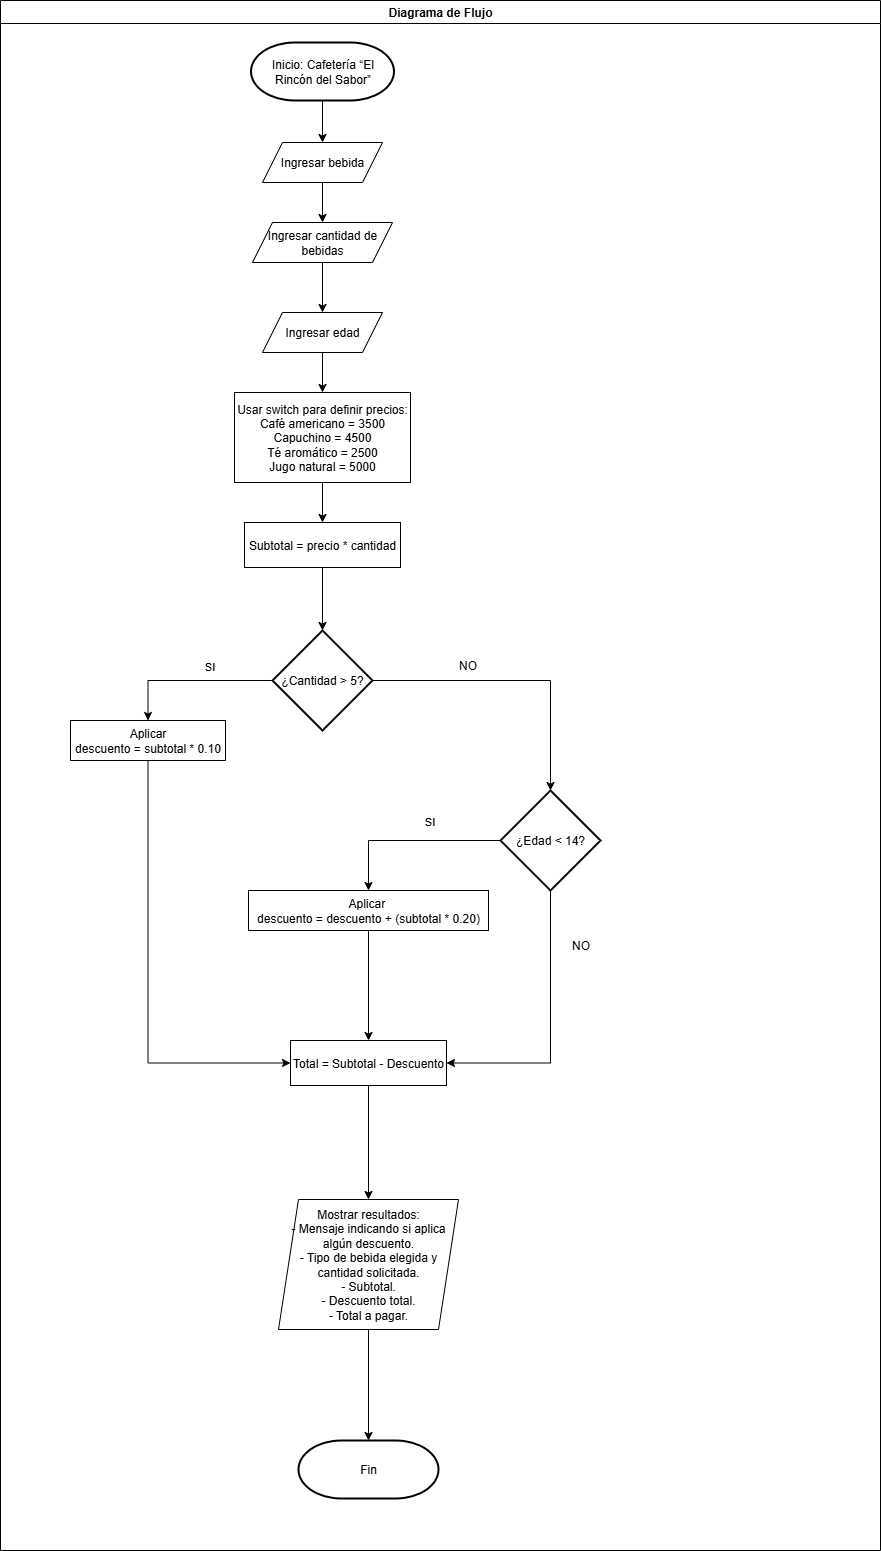

The diagram above was exported from draw.io. Its source (the exported page's mxGraphModel, read from the mxfile embedded in the PNG):
<mxGraphModel dx="2217" dy="1957" grid="1" gridSize="10" guides="1" tooltips="1" connect="1" arrows="1" fold="1" page="1" pageScale="1" pageWidth="827" pageHeight="1169" math="0" shadow="0">
  <root>
    <mxCell id="0" />
    <mxCell id="1" parent="0" />
    <mxCell id="EI3wRiuSmck79H7fSmej-11" style="edgeStyle=orthogonalEdgeStyle;rounded=0;orthogonalLoop=1;jettySize=auto;html=1;exitX=0.5;exitY=1;exitDx=0;exitDy=0;exitPerimeter=0;entryX=0.5;entryY=0;entryDx=0;entryDy=0;" parent="1" source="EI3wRiuSmck79H7fSmej-3" target="EI3wRiuSmck79H7fSmej-7" edge="1">
      <mxGeometry relative="1" as="geometry" />
    </mxCell>
    <mxCell id="EI3wRiuSmck79H7fSmej-3" value="Inicio: Cafetería “El Rincón del Sabor”" style="strokeWidth=2;html=1;shape=mxgraph.flowchart.terminator;whiteSpace=wrap;align=center;" parent="1" vertex="1">
      <mxGeometry x="340.5" y="12" width="143" height="58" as="geometry" />
    </mxCell>
    <mxCell id="EI3wRiuSmck79H7fSmej-12" style="edgeStyle=orthogonalEdgeStyle;rounded=0;orthogonalLoop=1;jettySize=auto;html=1;exitX=0.5;exitY=1;exitDx=0;exitDy=0;entryX=0.5;entryY=0;entryDx=0;entryDy=0;" parent="1" source="EI3wRiuSmck79H7fSmej-7" target="EI3wRiuSmck79H7fSmej-8" edge="1">
      <mxGeometry relative="1" as="geometry" />
    </mxCell>
    <mxCell id="EI3wRiuSmck79H7fSmej-7" value="Ingresar bebida" style="shape=parallelogram;perimeter=parallelogramPerimeter;whiteSpace=wrap;html=1;fixedSize=1;" parent="1" vertex="1">
      <mxGeometry x="352" y="112" width="120" height="40" as="geometry" />
    </mxCell>
    <mxCell id="EI3wRiuSmck79H7fSmej-13" style="edgeStyle=orthogonalEdgeStyle;rounded=0;orthogonalLoop=1;jettySize=auto;html=1;exitX=0.5;exitY=1;exitDx=0;exitDy=0;" parent="1" source="EI3wRiuSmck79H7fSmej-8" target="EI3wRiuSmck79H7fSmej-9" edge="1">
      <mxGeometry relative="1" as="geometry" />
    </mxCell>
    <mxCell id="EI3wRiuSmck79H7fSmej-8" value="Ingresar cantidad de bebidas" style="shape=parallelogram;perimeter=parallelogramPerimeter;whiteSpace=wrap;html=1;fixedSize=1;" parent="1" vertex="1">
      <mxGeometry x="342" y="192" width="140" height="40" as="geometry" />
    </mxCell>
    <mxCell id="EI3wRiuSmck79H7fSmej-14" style="edgeStyle=orthogonalEdgeStyle;rounded=0;orthogonalLoop=1;jettySize=auto;html=1;exitX=0.5;exitY=1;exitDx=0;exitDy=0;entryX=0.5;entryY=0;entryDx=0;entryDy=0;" parent="1" source="EI3wRiuSmck79H7fSmej-9" target="EI3wRiuSmck79H7fSmej-10" edge="1">
      <mxGeometry relative="1" as="geometry" />
    </mxCell>
    <mxCell id="EI3wRiuSmck79H7fSmej-9" value="Ingresar edad" style="shape=parallelogram;perimeter=parallelogramPerimeter;whiteSpace=wrap;html=1;fixedSize=1;" parent="1" vertex="1">
      <mxGeometry x="352" y="282" width="120" height="40" as="geometry" />
    </mxCell>
    <mxCell id="EI3wRiuSmck79H7fSmej-17" style="edgeStyle=orthogonalEdgeStyle;rounded=0;orthogonalLoop=1;jettySize=auto;html=1;exitX=0.5;exitY=1;exitDx=0;exitDy=0;entryX=0.5;entryY=0;entryDx=0;entryDy=0;" parent="1" source="EI3wRiuSmck79H7fSmej-10" target="EI3wRiuSmck79H7fSmej-16" edge="1">
      <mxGeometry relative="1" as="geometry" />
    </mxCell>
    <mxCell id="EI3wRiuSmck79H7fSmej-10" value="&lt;div&gt;Usar switch para definir precios:&lt;/div&gt;&lt;div&gt;Café americano = 3500&lt;/div&gt;&lt;div&gt;Capuchino = 4500&lt;/div&gt;&lt;div&gt;Té aromático = 2500&lt;/div&gt;&lt;div&gt;Jugo natural = 5000&lt;/div&gt;" style="rounded=0;whiteSpace=wrap;html=1;align=center;" parent="1" vertex="1">
      <mxGeometry x="324" y="362" width="176" height="90" as="geometry" />
    </mxCell>
    <mxCell id="sh2K1bo2b68iSlVMAt9y-1" style="edgeStyle=orthogonalEdgeStyle;rounded=0;orthogonalLoop=1;jettySize=auto;html=1;exitX=0.5;exitY=1;exitDx=0;exitDy=0;" parent="1" source="EI3wRiuSmck79H7fSmej-16" target="EI3wRiuSmck79H7fSmej-25" edge="1">
      <mxGeometry relative="1" as="geometry" />
    </mxCell>
    <mxCell id="EI3wRiuSmck79H7fSmej-16" value="Subtotal = precio * cantidad" style="rounded=0;whiteSpace=wrap;html=1;" parent="1" vertex="1">
      <mxGeometry x="334" y="492" width="156" height="45" as="geometry" />
    </mxCell>
    <mxCell id="EI3wRiuSmck79H7fSmej-33" style="edgeStyle=orthogonalEdgeStyle;rounded=0;orthogonalLoop=1;jettySize=auto;html=1;entryX=0.5;entryY=0;entryDx=0;entryDy=0;" parent="1" source="EI3wRiuSmck79H7fSmej-25" target="EI3wRiuSmck79H7fSmej-29" edge="1">
      <mxGeometry relative="1" as="geometry" />
    </mxCell>
    <mxCell id="EI3wRiuSmck79H7fSmej-35" value="SI" style="edgeLabel;html=1;align=center;verticalAlign=middle;resizable=0;points=[];" parent="EI3wRiuSmck79H7fSmej-33" vertex="1" connectable="0">
      <mxGeometry x="-0.1829" y="-1" relative="1" as="geometry">
        <mxPoint x="3" y="-14" as="offset" />
      </mxGeometry>
    </mxCell>
    <mxCell id="EI3wRiuSmck79H7fSmej-34" style="edgeStyle=orthogonalEdgeStyle;rounded=0;orthogonalLoop=1;jettySize=auto;html=1;exitX=1;exitY=0.5;exitDx=0;exitDy=0;exitPerimeter=0;entryX=0.5;entryY=0;entryDx=0;entryDy=0;entryPerimeter=0;" parent="1" source="EI3wRiuSmck79H7fSmej-25" target="EI3wRiuSmck79H7fSmej-15" edge="1">
      <mxGeometry relative="1" as="geometry">
        <mxPoint x="597" y="920" as="targetPoint" />
      </mxGeometry>
    </mxCell>
    <mxCell id="EI3wRiuSmck79H7fSmej-25" value="¿Cantidad &amp;gt; 5?" style="strokeWidth=2;html=1;shape=mxgraph.flowchart.decision;whiteSpace=wrap;" parent="1" vertex="1">
      <mxGeometry x="362" y="600" width="100" height="100" as="geometry" />
    </mxCell>
    <mxCell id="9PLE3dKPpL7xsfjGN5hc-13" style="edgeStyle=orthogonalEdgeStyle;rounded=0;orthogonalLoop=1;jettySize=auto;html=1;exitX=0.5;exitY=1;exitDx=0;exitDy=0;entryX=0;entryY=0.5;entryDx=0;entryDy=0;" edge="1" parent="1" source="EI3wRiuSmck79H7fSmej-29" target="EI3wRiuSmck79H7fSmej-37">
      <mxGeometry relative="1" as="geometry" />
    </mxCell>
    <mxCell id="EI3wRiuSmck79H7fSmej-29" value="Aplicar&lt;div&gt;descuento = subtotal * 0.10&lt;/div&gt;" style="rounded=0;whiteSpace=wrap;html=1;" parent="1" vertex="1">
      <mxGeometry x="160" y="690" width="155" height="40" as="geometry" />
    </mxCell>
    <mxCell id="EI3wRiuSmck79H7fSmej-36" value="NO" style="text;html=1;align=center;verticalAlign=middle;resizable=0;points=[];autosize=1;strokeColor=none;fillColor=none;" parent="1" vertex="1">
      <mxGeometry x="537" y="620" width="40" height="30" as="geometry" />
    </mxCell>
    <mxCell id="sh2K1bo2b68iSlVMAt9y-12" value="Diagrama de Flujo" style="swimlane;whiteSpace=wrap;html=1;startSize=23;" parent="1" vertex="1">
      <mxGeometry x="90" y="-30" width="880" height="1550" as="geometry" />
    </mxCell>
    <mxCell id="9PLE3dKPpL7xsfjGN5hc-11" style="edgeStyle=orthogonalEdgeStyle;rounded=0;orthogonalLoop=1;jettySize=auto;html=1;exitX=0.5;exitY=1;exitDx=0;exitDy=0;exitPerimeter=0;entryX=1;entryY=0.5;entryDx=0;entryDy=0;" edge="1" parent="sh2K1bo2b68iSlVMAt9y-12" source="EI3wRiuSmck79H7fSmej-15" target="EI3wRiuSmck79H7fSmej-37">
      <mxGeometry relative="1" as="geometry">
        <Array as="points">
          <mxPoint x="550" y="1063" />
        </Array>
      </mxGeometry>
    </mxCell>
    <mxCell id="9PLE3dKPpL7xsfjGN5hc-14" style="edgeStyle=orthogonalEdgeStyle;rounded=0;orthogonalLoop=1;jettySize=auto;html=1;exitX=0.5;exitY=1;exitDx=0;exitDy=0;entryX=0.5;entryY=0;entryDx=0;entryDy=0;" edge="1" parent="sh2K1bo2b68iSlVMAt9y-12" source="EI3wRiuSmck79H7fSmej-37" target="EI3wRiuSmck79H7fSmej-38">
      <mxGeometry relative="1" as="geometry" />
    </mxCell>
    <mxCell id="EI3wRiuSmck79H7fSmej-37" value="Total = Subtotal - Descuento" style="rounded=0;whiteSpace=wrap;html=1;" parent="sh2K1bo2b68iSlVMAt9y-12" vertex="1">
      <mxGeometry x="290" y="1040" width="156" height="45" as="geometry" />
    </mxCell>
    <mxCell id="EI3wRiuSmck79H7fSmej-39" value="Fin" style="strokeWidth=2;html=1;shape=mxgraph.flowchart.terminator;whiteSpace=wrap;" parent="sh2K1bo2b68iSlVMAt9y-12" vertex="1">
      <mxGeometry x="298" y="1440" width="140" height="58" as="geometry" />
    </mxCell>
    <mxCell id="9PLE3dKPpL7xsfjGN5hc-4" style="edgeStyle=orthogonalEdgeStyle;rounded=0;orthogonalLoop=1;jettySize=auto;html=1;exitX=0.5;exitY=1;exitDx=0;exitDy=0;" edge="1" parent="sh2K1bo2b68iSlVMAt9y-12" source="EI3wRiuSmck79H7fSmej-38" target="EI3wRiuSmck79H7fSmej-39">
      <mxGeometry relative="1" as="geometry" />
    </mxCell>
    <mxCell id="EI3wRiuSmck79H7fSmej-38" value="Mostrar resultados:&lt;div&gt;- Mensaje indicando si aplica algún descuento.&lt;/div&gt;&lt;div&gt;-&amp;nbsp;Tipo de bebida elegida y cantidad solicitada.&lt;/div&gt;&lt;div&gt;-&amp;nbsp;Subtotal.&lt;/div&gt;&lt;div&gt;-&amp;nbsp;Descuento total.&lt;/div&gt;&lt;div&gt;-&amp;nbsp;Total a pagar.&lt;/div&gt;" style="shape=parallelogram;perimeter=parallelogramPerimeter;whiteSpace=wrap;html=1;fixedSize=1;" parent="sh2K1bo2b68iSlVMAt9y-12" vertex="1">
      <mxGeometry x="278" y="1199" width="180" height="130" as="geometry" />
    </mxCell>
    <mxCell id="9PLE3dKPpL7xsfjGN5hc-15" style="edgeStyle=orthogonalEdgeStyle;rounded=0;orthogonalLoop=1;jettySize=auto;html=1;exitX=0.5;exitY=1;exitDx=0;exitDy=0;entryX=0.5;entryY=0;entryDx=0;entryDy=0;" edge="1" parent="sh2K1bo2b68iSlVMAt9y-12" source="EI3wRiuSmck79H7fSmej-19" target="EI3wRiuSmck79H7fSmej-37">
      <mxGeometry relative="1" as="geometry" />
    </mxCell>
    <mxCell id="EI3wRiuSmck79H7fSmej-15" value="¿Edad &amp;lt; 14?" style="strokeWidth=2;html=1;shape=mxgraph.flowchart.decision;whiteSpace=wrap;" parent="sh2K1bo2b68iSlVMAt9y-12" vertex="1">
      <mxGeometry x="500" y="790" width="100" height="100" as="geometry" />
    </mxCell>
    <mxCell id="EI3wRiuSmck79H7fSmej-19" value="Aplicar&amp;nbsp;&lt;div&gt;descuento = descuento + (subtotal * 0.20)&lt;/div&gt;" style="rounded=0;whiteSpace=wrap;html=1;" parent="sh2K1bo2b68iSlVMAt9y-12" vertex="1">
      <mxGeometry x="248" y="890" width="240" height="40" as="geometry" />
    </mxCell>
    <mxCell id="EI3wRiuSmck79H7fSmej-21" style="edgeStyle=orthogonalEdgeStyle;rounded=0;orthogonalLoop=1;jettySize=auto;html=1;exitX=0;exitY=0.5;exitDx=0;exitDy=0;exitPerimeter=0;entryX=0.5;entryY=0;entryDx=0;entryDy=0;" parent="sh2K1bo2b68iSlVMAt9y-12" source="EI3wRiuSmck79H7fSmej-15" target="EI3wRiuSmck79H7fSmej-19" edge="1">
      <mxGeometry relative="1" as="geometry" />
    </mxCell>
    <mxCell id="EI3wRiuSmck79H7fSmej-23" value="SI" style="edgeLabel;html=1;align=center;verticalAlign=middle;resizable=0;points=[];spacing=4;" parent="EI3wRiuSmck79H7fSmej-21" vertex="1" connectable="0">
      <mxGeometry x="-0.0287" y="-3" relative="1" as="geometry">
        <mxPoint x="16" y="-17" as="offset" />
      </mxGeometry>
    </mxCell>
    <mxCell id="9PLE3dKPpL7xsfjGN5hc-12" value="NO" style="text;html=1;align=center;verticalAlign=middle;resizable=0;points=[];autosize=1;strokeColor=none;fillColor=none;" vertex="1" parent="sh2K1bo2b68iSlVMAt9y-12">
      <mxGeometry x="560" y="930" width="40" height="30" as="geometry" />
    </mxCell>
  </root>
</mxGraphModel>